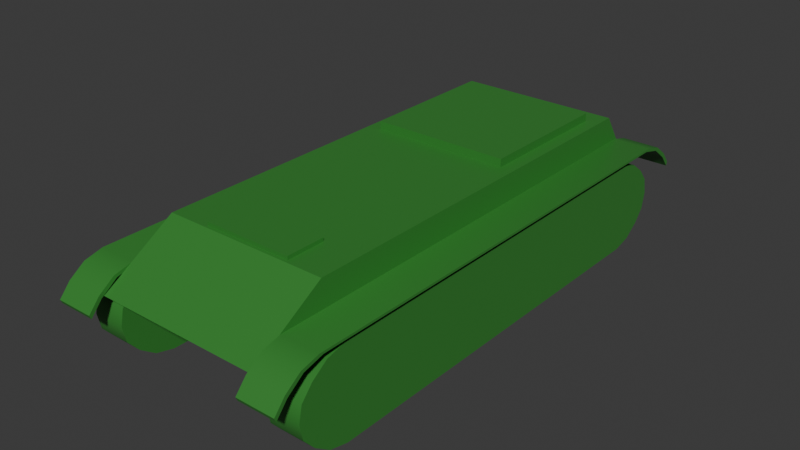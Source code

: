 # Source: BasicHull.blend  (saved by Blender 5.2.45; exported with 4.5.12 LTS)
import bpy
from mathutils import Matrix  # noqa: F401  (used for matrix-valued properties, if any)

bpy.ops.wm.read_factory_settings(use_empty=True)
scene = bpy.context.scene
scene.name = 'Scene'

# ---- collections
col_collection = bpy.data.collections.new('Collection'); scene.collection.children.link(col_collection)

# ---- materials (node trees are filled in below, after node groups)
mat_hull_mtr = bpy.data.materials.new('Hull_mtr')
mat_hull_mtr.alpha_threshold = 0.0
mat_hull_mtr.use_backface_culling_lightprobe_volume = False
mat_hull_mtr.roughness = 0.5
mat_hull_mtr.line_color = (0.0, 0.0, 0.0, 1.0)

# ---- material node trees
mat_hull_mtr.use_nodes = True; mat_hull_mtr.node_tree.nodes.clear()
_N = mat_hull_mtr.node_tree.nodes; _L = mat_hull_mtr.node_tree.links
n0 = _N.new('ShaderNodeOutputMaterial'); n0.name = 'Material Output'; n0.location = (200, 100)
n1 = _N.new('ShaderNodeBsdfPrincipled'); n1.name = 'Principled BSDF'; n1.location = (-200, 100)
n1.inputs[0].default_value = (0.0367, 0.232, 0.03449, 1.0)
n1.inputs[10].default_value = 0.005
_L.new(n1.outputs[0], n0.inputs[0])
n0.is_active_output = True

# ---- world
world_world = bpy.data.worlds.new('World'); scene.world = world_world
world_world.use_nodes = True; world_world.node_tree.nodes.clear()
_N = world_world.node_tree.nodes; _L = world_world.node_tree.links
n0 = _N.new('ShaderNodeOutputWorld'); n0.name = 'World Output'; n0.location = (200, 100)
n1 = _N.new('ShaderNodeBackground'); n1.name = 'Background'; n1.location = (-200, 100)
n1.inputs[0].default_value = (0.05088, 0.05088, 0.05088, 1.0)
_L.new(n1.outputs[0], n0.inputs[0])
n0.is_active_output = True
world_world.color = (0.05088, 0.05088, 0.05088)
world_world.sun_shadow_jitter_overblur = 0.0

# ---- meshes
me_cube_001 = bpy.data.meshes.new('Cube.001')
me_cube_001.from_pydata([(-0.3265, -0.8028, -0.8555), (-0.3265, -0.8028, -0.5031), (-0.3265, 0.7972, -0.8555), (-0.3265, 0.7972, -0.5031), (0.3265, -0.8028, -0.8555), (0.3265, -0.8028, -0.5031), (0.3265, 0.7972, -0.8555), (0.3265, 0.7972, -0.5031), (-0.3265, -1.091, -0.6793), (-0.3265, 0.9465, -0.727), (0.3265, 0.9465, -0.727), (0.3265, -1.091, -0.6793), (-0.2737, 0.1535, -0.5031), (-0.2737, 0.713, -0.5031), (0.2737, 0.1535, -0.5031), (0.2737, 0.713, -0.5031), (-0.2737, 0.1535, -0.4718), (-0.2737, 0.713, -0.4718), (0.2737, 0.713, -0.4718), (0.2737, 0.1535, -0.4718), (-0.1693, -0.6366, -0.5031), (0.1792, -0.6366, -0.5031), (-0.1693, -0.7906, -0.5031), (0.1792, -0.7906, -0.5031), (-0.1693, -0.7906, -0.4892), (-0.1693, -0.6366, -0.4892), (0.1792, -0.6366, -0.4892), (0.1792, -0.7906, -0.4892), (0.457, -0.8509, -0.9936), (0.457, -0.9869, -0.931), (0.457, -0.9249, -0.9753), (0.457, -0.9869, -0.7039), (0.457, -0.8509, -0.6412), (0.457, -0.9249, -0.6596), (0.457, 0.8492, -0.9297), (0.457, 0.7148, -0.9936), (0.457, 0.7883, -0.9749), (0.457, 0.7148, -0.6412), (0.457, 0.8492, -0.7051), (0.457, 0.7883, -0.66), (0.457, 0.8887, -0.7535), (0.457, 0.8887, -0.8813), (0.457, 0.902, -0.8174), (0.457, -1.031, -0.88), (0.457, -1.031, -0.7548), (0.457, -1.044, -0.8174), (0.3265, 0.8887, -0.8813), (0.3265, 0.8887, -0.7535), (0.3265, 0.902, -0.8174), (0.3265, 0.7148, -0.9936), (0.3265, 0.8492, -0.9297), (0.3265, 0.7883, -0.9749), (0.3265, -0.9869, -0.931), (0.3265, -0.8509, -0.9936), (0.3265, -0.9249, -0.9753), (0.3265, 0.8492, -0.7051), (0.3265, 0.7148, -0.6412), (0.3265, 0.7883, -0.66), (0.3265, -0.8509, -0.6412), (0.3265, -0.9869, -0.7039), (0.3265, -0.9249, -0.6596), (0.3265, -1.031, -0.7548), (0.3265, -1.031, -0.88), (0.3265, -1.044, -0.8174), (-0.457, -0.9869, -0.931), (-0.457, -0.8509, -0.9936), (-0.457, -0.9249, -0.9753), (-0.457, -0.8509, -0.6412), (-0.457, -0.9869, -0.7039), (-0.457, -0.9249, -0.6596), (-0.457, 0.7148, -0.9936), (-0.457, 0.8492, -0.9297), (-0.457, 0.7883, -0.9749), (-0.457, 0.8492, -0.7051), (-0.457, 0.7148, -0.6412), (-0.457, 0.7883, -0.66), (-0.457, 0.8887, -0.8813), (-0.457, 0.8887, -0.7535), (-0.457, 0.902, -0.8174), (-0.457, -1.031, -0.7548), (-0.457, -1.031, -0.88), (-0.457, -1.044, -0.8174), (-0.3265, 0.8887, -0.7535), (-0.3265, 0.8887, -0.8813), (-0.3265, 0.902, -0.8174), (-0.3265, 0.8492, -0.9297), (-0.3265, 0.7148, -0.9936), (-0.3265, 0.7883, -0.9749), (-0.3265, -0.8509, -0.9936), (-0.3265, -0.9869, -0.931), (-0.3265, -0.9249, -0.9753), (-0.3265, 0.7148, -0.6412), (-0.3265, 0.8492, -0.7051), (-0.3265, 0.7883, -0.66), (-0.3265, -0.9869, -0.7039), (-0.3265, -0.8509, -0.6412), (-0.3265, -0.9249, -0.6596), (-0.3265, -1.031, -0.88), (-0.3265, -1.031, -0.7548), (-0.3265, -1.044, -0.8174), (-0.2469, 0.8393, -0.5663), (0.2469, 0.8393, -0.5663), (-0.2469, 0.9465, -0.727), (0.2469, 0.9465, -0.727), (0.2234, 0.9008, -0.5663), (0.1512, 0.8393, -0.5663), (-0.1512, 0.8393, -0.5663), (-0.1512, 0.9465, -0.727), (0.1512, 0.9465, -0.727), (-0.2234, 0.9008, -0.5663), (0.1747, 0.9008, -0.5663), (-0.1747, 0.9008, -0.5663), (-0.2469, 0.9242, -0.5663), (-0.2234, 0.8628, -0.5663), (0.1512, 0.9242, -0.5663), (0.2469, 0.9242, -0.5663), (-0.1512, 0.9242, -0.5663), (0.199, 0.8818, -0.6063), (0.1747, 0.8628, -0.5663), (0.2234, 0.8628, -0.5663), (-0.1747, 0.8628, -0.5663), (-0.199, 0.8818, -0.6063), (0.4764, -1.109, -0.6717), (0.4764, -0.9732, -0.6091), (0.4764, -1.047, -0.6274), (0.4764, 0.8563, -0.6091), (0.4764, 0.9907, -0.673), (0.4764, 0.9298, -0.6278), (0.4764, 1.03, -0.7214), (0.4764, -1.153, -0.7227), (0.3265, 1.03, -0.7214), (0.3265, 0.9907, -0.673), (0.3265, 0.8563, -0.6091), (0.3265, 0.9298, -0.6278), (0.3265, -0.9732, -0.6091), (0.3265, -1.109, -0.6717), (0.3265, -1.047, -0.6274), (0.3265, -1.153, -0.7227), (-0.4764, -0.9732, -0.6091), (-0.4764, -1.109, -0.6717), (-0.4764, -1.047, -0.6274), (-0.4764, 0.9907, -0.673), (-0.4764, 0.8563, -0.6091), (-0.4764, 0.9298, -0.6278), (-0.4764, 1.03, -0.7214), (-0.4764, -1.153, -0.7227), (-0.3265, 1.03, -0.7214), (-0.3265, 0.8563, -0.6091), (-0.3265, 0.9907, -0.673), (-0.3265, 0.9298, -0.6278), (-0.3265, -1.109, -0.6717), (-0.3265, -0.9732, -0.6091), (-0.3265, -1.047, -0.6274), (-0.3265, -1.153, -0.7227), (0.4764, 0.9187, -0.6382), (0.4764, 0.8408, -0.6178), (0.3265, 0.8408, -0.6178), (0.3265, 0.9187, -0.6382), (0.4764, 0.9833, -0.6868), (0.3265, 0.9833, -0.6868), (0.4764, 1.024, -0.737), (0.3265, 1.024, -0.737), (0.4764, -1.036, -0.6378), (0.4764, -1.101, -0.6853), (0.3265, -1.101, -0.6853), (0.3265, -1.036, -0.6378), (0.4764, -0.9577, -0.6178), (0.3265, -0.9577, -0.6178), (0.3265, -1.146, -0.7379), (0.4764, -1.146, -0.7379), (-0.4764, 0.9187, -0.6382), (-0.4764, 0.9833, -0.6868), (-0.3265, 0.9833, -0.6868), (-0.3265, 0.9187, -0.6382), (-0.4764, 0.8408, -0.6178), (-0.3265, 0.8408, -0.6178), (-0.3265, 1.024, -0.737), (-0.4764, 1.024, -0.737), (-0.4764, -1.036, -0.6378), (-0.4764, -0.9577, -0.6178), (-0.3265, -0.9577, -0.6178), (-0.3265, -1.036, -0.6378), (-0.4764, -1.101, -0.6853), (-0.3265, -1.101, -0.6853), (-0.4764, -1.146, -0.7379), (-0.3265, -1.146, -0.7379)], [], [(8, 1, 3, 9), (9, 3, 7, 10), (10, 7, 5, 11), (11, 5, 1, 8), (2, 6, 4, 0), (7, 3, 1, 5), (4, 11, 8, 0), (6, 10, 11, 4), (2, 9, 10, 6), (0, 8, 9, 2), (18, 17, 16, 19), (14, 15, 18, 19), (13, 12, 16, 17), (12, 14, 19, 16), (15, 13, 17, 18), (27, 26, 25, 24), (21, 20, 25, 26), (23, 21, 26, 27), (20, 22, 24, 25), (22, 23, 27, 24), (76, 78, 77, 73, 75, 74, 67, 69, 68, 79, 81, 80, 64, 66, 65, 70, 72, 71), (82, 84, 83, 85, 87, 86, 88, 90, 89, 97, 99, 98, 94, 96, 95, 91, 93, 92), (37, 56, 57, 39), (39, 57, 55, 38), (46, 41, 42, 48), (48, 42, 40, 47), (31, 59, 60, 33), (33, 60, 58, 32), (49, 35, 36, 51), (51, 36, 34, 50), (43, 62, 63, 45), (45, 63, 61, 44), (28, 53, 54, 30), (30, 54, 52, 29), (73, 92, 93, 75), (75, 93, 91, 74), (82, 77, 78, 84), (84, 78, 76, 83), (67, 95, 96, 69), (69, 96, 94, 68), (85, 71, 72, 87), (87, 72, 70, 86), (79, 98, 99, 81), (81, 99, 97, 80), (64, 89, 90, 66), (66, 90, 88, 65), (28, 35, 49, 53), (43, 29, 52, 62), (37, 32, 58, 56), (31, 44, 61, 59), (34, 41, 46, 50), (40, 38, 55, 47), (65, 88, 86, 70), (80, 97, 89, 64), (74, 91, 95, 67), (68, 94, 98, 79), (71, 85, 83, 76), (77, 82, 92, 73), (40, 42, 41, 34, 36, 35, 28, 30, 29, 43, 45, 44, 31, 33, 32, 37, 39, 38), (46, 48, 47, 55, 57, 56, 58, 60, 59, 61, 63, 62, 52, 54, 53, 49, 51, 50), (102, 100, 112), (108, 105, 114), (102, 112, 116, 107), (108, 114, 115, 103), (111, 109, 121), (120, 111, 121), (101, 103, 115), (106, 107, 116), (113, 109, 112, 100), (110, 104, 115, 114), (109, 111, 116, 112), (119, 118, 105, 101), (120, 113, 100, 106), (118, 110, 114, 105), (111, 120, 106, 116), (104, 119, 101, 115), (109, 113, 121), (119, 104, 117), (110, 118, 117), (113, 120, 121), (118, 119, 117), (104, 110, 117), (125, 127, 133, 132), (127, 126, 131, 133), (122, 124, 136, 135), (124, 123, 134, 136), (141, 143, 149, 148), (143, 142, 147, 149), (138, 140, 152, 151), (140, 139, 150, 152), (125, 132, 134, 123), (122, 135, 137, 129), (128, 130, 131, 126), (142, 138, 151, 147), (139, 145, 153, 150), (144, 141, 148, 146), (155, 156, 157, 154), (154, 157, 159, 158), (163, 164, 165, 162), (162, 165, 167, 166), (171, 172, 173, 170), (170, 173, 175, 174), (179, 180, 181, 178), (178, 181, 183, 182), (155, 166, 167, 156), (163, 169, 168, 164), (160, 158, 159, 161), (174, 175, 180, 179), (182, 183, 185, 184), (177, 176, 172, 171), (126, 127, 154, 158), (153, 145, 184, 185), (148, 149, 173, 172), (133, 131, 159, 157), (125, 123, 166, 155), (142, 143, 170, 174), (130, 128, 160, 161), (128, 126, 158, 160), (149, 147, 175, 173), (124, 122, 163, 162), (122, 129, 169, 163), (137, 135, 164, 168), (144, 146, 176, 177), (135, 136, 165, 164), (131, 130, 161, 159), (140, 138, 179, 178), (138, 142, 174, 179), (123, 124, 162, 166), (151, 152, 181, 180), (136, 134, 167, 165), (141, 144, 177, 171), (127, 125, 155, 154), (145, 139, 182, 184), (139, 140, 178, 182), (129, 137, 168, 169), (150, 153, 185, 183), (132, 133, 157, 156), (152, 150, 183, 181), (143, 141, 171, 170), (146, 148, 172, 176)])
me_cube_001.polygons.foreach_set('use_smooth', [True] * 140)
_k = set([(0, 2), (0, 4), (0, 8), (1, 3), (1, 5), (1, 8), (2, 6), (2, 9), (3, 7), (3, 9), (4, 6), (4, 11), (5, 7), (5, 11), (6, 10), (7, 10), (8, 11), (9, 10), (12, 13), (12, 14), (12, 16), (13, 15), (13, 17), (14, 15), (14, 19), (15, 18), (16, 17), (16, 19), (17, 18), (18, 19), (20, 21), (20, 22), (20, 25), (21, 23), (21, 26), (22, 23), (22, 24), (23, 27), (24, 25), (24, 27), (25, 26), (26, 27), (28, 30), (28, 35), (29, 30), (29, 43), (31, 33), (31, 44), (32, 33), (32, 37), (34, 36), (34, 41), (35, 36), (37, 39), (38, 39), (38, 40), (40, 42), (41, 42), (43, 45), (44, 45), (46, 48), (46, 50), (47, 48), (47, 55), (49, 51), (49, 53), (50, 51), (52, 54), (52, 62), (53, 54), (55, 57), (56, 57), (56, 58), (58, 60), (59, 60), (59, 61), (61, 63), (62, 63), (64, 66), (64, 80), (65, 66), (65, 70), (67, 69), (67, 74), (68, 69), (68, 79), (70, 72), (71, 72), (71, 76), (73, 75), (73, 77), (74, 75), (76, 78), (77, 78), (79, 81), (80, 81), (82, 84), (82, 92), (83, 84), (83, 85), (85, 87), (86, 87), (86, 88), (88, 90), (89, 90), (89, 97), (91, 93), (91, 95), (92, 93), (94, 96), (94, 98), (95, 96), (97, 99), (98, 99), (100, 102), (100, 106), (100, 112), (101, 103), (101, 105), (101, 115), (102, 107), (102, 112), (103, 108), (103, 115), (104, 110), (104, 119), (105, 114), (106, 116), (107, 116), (108, 114), (109, 111), (109, 113), (110, 118), (111, 120), (112, 116), (113, 120), (114, 115), (118, 119), (122, 124), (122, 129), (123, 124), (123, 125), (125, 127), (126, 127), (126, 128), (128, 130), (128, 160), (129, 137), (129, 169), (130, 131), (130, 161), (131, 133), (132, 133), (132, 134), (134, 136), (135, 136), (135, 137), (137, 168), (138, 140), (138, 142), (139, 140), (139, 145), (141, 143), (141, 144), (142, 143), (144, 146), (144, 177), (145, 153), (145, 184), (146, 148), (146, 176), (147, 149), (147, 151), (148, 149), (150, 152), (150, 153), (151, 152), (153, 185), (154, 155), (154, 158), (155, 166), (156, 157), (156, 167), (157, 159), (158, 160), (159, 161), (160, 161), (162, 163), (162, 166), (163, 169), (164, 165), (164, 168), (165, 167), (168, 169), (170, 171), (170, 174), (171, 177), (172, 173), (172, 176), (173, 175), (174, 179), (175, 180), (176, 177), (178, 179), (178, 182), (180, 181), (181, 183), (182, 184), (183, 185), (184, 185)])
me_cube_001.attributes.new('sharp_edge', 'BOOLEAN', 'EDGE').data.foreach_set('value', [ (min(e.vertices), max(e.vertices)) in _k for e in me_cube_001.edges])
_uv = me_cube_001.uv_layers.new(name='UVMap')
_uv.uv.foreach_set('vector', [0.5, 0.0, 0.625, 0.0, 0.625, 0.25, 0.5, 0.25, 0.5, 0.25, 0.625, 0.25, 0.625, 0.5, 0.5, 0.5, 0.5, 0.5, 0.625, 0.5, 0.625, 0.75, 0.5, 0.75, 0.5, 0.75, 0.625, 0.75, 0.625, 1.0, 0.5, 1.0, 0.125, 0.5, 0.375, 0.5, 0.375, 0.75, 0.125, 0.75, 0.625, 0.5, 0.875, 0.5, 0.875, 0.75, 0.625, 0.75, 0.375, 0.75, 0.5, 0.75, 0.5, 1.0, 0.375, 1.0, 0.375, 0.5, 0.5, 0.5, 0.5, 0.75, 0.375, 0.75, 0.375, 0.25, 0.5, 0.25, 0.5, 0.5, 0.375, 0.5, 0.375, 0.0, 0.5, 0.0, 0.5, 0.25, 0.375, 0.25, 0.625, 0.5, 0.875, 0.5, 0.875, 0.75, 0.625, 0.75, 0.625, 0.75, 0.625, 0.5, 0.625, 0.5, 0.625, 0.75, 0.875, 0.5, 0.875, 0.75, 0.875, 0.75, 0.875, 0.5, 0.875, 0.75, 0.625, 0.75, 0.625, 0.75, 0.875, 0.75, 0.625, 0.5, 0.875, 0.5, 0.875, 0.5, 0.625, 0.5, 0.5, 0.75, 0.625, 0.75, 0.625, 1.0, 0.5, 1.0, 0.625, 0.75, 0.625, 1.0, 0.625, 1.0, 0.625, 0.75, 0.5, 0.75, 0.625, 0.75, 0.625, 0.75, 0.5, 0.75, 0.625, 1.0, 0.5, 1.0, 0.5, 1.0, 0.625, 1.0, 0.5, 1.0, 0.5, 0.75, 0.5, 0.75, 0.5, 1.0, 0.4547, 0.5, 0.4894, 0.5, 0.5453, 0.5, 0.5797, 0.5, 0.6206, 0.5011, 0.625, 0.5129, 0.625, 0.7371, 0.6207, 0.7489, 0.5806, 0.75, 0.5444, 0.75, 0.511, 0.75, 0.4556, 0.75, 0.4194, 0.75, 0.3793, 0.7489, 0.375, 0.7371, 0.375, 0.5129, 0.3794, 0.5011, 0.4203, 0.5, 0.5453, 0.5, 0.5106, 0.5, 0.4547, 0.5, 0.4203, 0.5, 0.3794, 0.5011, 0.375, 0.5129, 0.375, 0.7371, 0.3793, 0.7489, 0.4194, 0.75, 0.4556, 0.75, 0.489, 0.75, 0.5444, 0.75, 0.5806, 0.75, 0.6207, 0.7489, 0.625, 0.7371, 0.625, 0.5129, 0.6206, 0.5011, 0.5797, 0.5, 0.625, 0.5129, 0.625, 0.5129, 0.6206, 0.5011, 0.6206, 0.5011, 0.6206, 0.5011, 0.6206, 0.5011, 0.5797, 0.5, 0.5797, 0.5, 0.4547, 0.5, 0.4547, 0.5, 0.5, 0.5, 0.5, 0.5, 0.5, 0.5, 0.5, 0.5, 0.5453, 0.5, 0.5453, 0.5, 0.5806, 0.75, 0.5806, 0.75, 0.6207, 0.7489, 0.6207, 0.7489, 0.6207, 0.7489, 0.6207, 0.7489, 0.625, 0.7371, 0.625, 0.7371, 0.375, 0.5129, 0.375, 0.5129, 0.3794, 0.5011, 0.3794, 0.5011, 0.3794, 0.5011, 0.3794, 0.5011, 0.4203, 0.5, 0.4203, 0.5, 0.4556, 0.75, 0.4556, 0.75, 0.5, 0.75, 0.5, 0.75, 0.5, 0.75, 0.5, 0.75, 0.5444, 0.75, 0.5444, 0.75, 0.375, 0.7371, 0.375, 0.7371, 0.3793, 0.7489, 0.3793, 0.7489, 0.3793, 0.7489, 0.3793, 0.7489, 0.4194, 0.75, 0.4194, 0.75, 0.5797, 0.5, 0.5797, 0.5, 0.6206, 0.5011, 0.6206, 0.5011, 0.6206, 0.5011, 0.6206, 0.5011, 0.625, 0.5129, 0.625, 0.5129, 0.5453, 0.5, 0.5453, 0.5, 0.5, 0.5, 0.5, 0.5, 0.5, 0.5, 0.5, 0.5, 0.4547, 0.5, 0.4547, 0.5, 0.625, 0.7371, 0.625, 0.7371, 0.6207, 0.7489, 0.6207, 0.7489, 0.6207, 0.7489, 0.6207, 0.7489, 0.5806, 0.75, 0.5806, 0.75, 0.4203, 0.5, 0.4203, 0.5, 0.3794, 0.5011, 0.3794, 0.5011, 0.3794, 0.5011, 0.3794, 0.5011, 0.375, 0.5129, 0.375, 0.5129, 0.5444, 0.75, 0.5444, 0.75, 0.5, 0.75, 0.5, 0.75, 0.5, 0.75, 0.5, 0.75, 0.4556, 0.75, 0.4556, 0.75, 0.4194, 0.75, 0.4194, 0.75, 0.3793, 0.7489, 0.3793, 0.7489, 0.3793, 0.7489, 0.3793, 0.7489, 0.375, 0.7371, 0.375, 0.7371, 0.375, 0.7371, 0.375, 0.5129, 0.375, 0.5129, 0.375, 0.7371, 0.4556, 0.75, 0.4194, 0.75, 0.4194, 0.75, 0.4556, 0.75, 0.625, 0.5129, 0.625, 0.7371, 0.625, 0.7371, 0.625, 0.5129, 0.5806, 0.75, 0.5444, 0.75, 0.5444, 0.75, 0.5806, 0.75, 0.4203, 0.5, 0.4547, 0.5, 0.4547, 0.5, 0.4203, 0.5, 0.5453, 0.5, 0.5797, 0.5, 0.5797, 0.5, 0.5453, 0.5, 0.375, 0.7371, 0.375, 0.7371, 0.375, 0.5129, 0.375, 0.5129, 0.4556, 0.75, 0.4556, 0.75, 0.4194, 0.75, 0.4194, 0.75, 0.625, 0.5129, 0.625, 0.5129, 0.625, 0.7371, 0.625, 0.7371, 0.5806, 0.75, 0.5806, 0.75, 0.5444, 0.75, 0.5444, 0.75, 0.4203, 0.5, 0.4203, 0.5, 0.4547, 0.5, 0.4547, 0.5, 0.5453, 0.5, 0.5453, 0.5, 0.5797, 0.5, 0.5797, 0.5, 0.5453, 0.5, 0.5106, 0.5, 0.4547, 0.5, 0.4203, 0.5, 0.3794, 0.5011, 0.375, 0.5129, 0.375, 0.7371, 0.3793, 0.7489, 0.4194, 0.75, 0.4556, 0.75, 0.489, 0.75, 0.5444, 0.75, 0.5806, 0.75, 0.6207, 0.7489, 0.625, 0.7371, 0.625, 0.5129, 0.6206, 0.5011, 0.5797, 0.5, 0.4547, 0.5, 0.4894, 0.5, 0.5453, 0.5, 0.5797, 0.5, 0.6206, 0.5011, 0.625, 0.5129, 0.625, 0.7371, 0.6207, 0.7489, 0.5806, 0.75, 0.5444, 0.75, 0.511, 0.75, 0.4556, 0.75, 0.4194, 0.75, 0.3793, 0.7489, 0.375, 0.7371, 0.375, 0.5129, 0.3794, 0.5011, 0.4203, 0.5, 0.5, 0.25, 0.5897, 0.25, 0.5897, 0.25, 0.5, 0.4516, 0.5897, 0.4516, 0.5897, 0.4516, 0.5, 0.25, 0.5897, 0.25, 0.5897, 0.2984, 0.5, 0.2984, 0.5, 0.4516, 0.5897, 0.4516, 0.5897, 0.5, 0.5, 0.5, 0.5897, 0.2866, 0.5897, 0.2619, 0.5897, 0.2866, 0.5897, 0.2866, 0.5897, 0.2866, 0.5897, 0.2866, 0.5897, 0.5, 0.5, 0.5, 0.5897, 0.5, 0.5897, 0.2984, 0.5, 0.2984, 0.5897, 0.2984, 0.5897, 0.2619, 0.5897, 0.2619, 0.5897, 0.25, 0.5897, 0.25, 0.5897, 0.4634, 0.5897, 0.4881, 0.5897, 0.5, 0.5897, 0.4516, 0.5897, 0.2619, 0.5897, 0.2866, 0.5897, 0.2984, 0.5897, 0.25, 0.5897, 0.4881, 0.5897, 0.4634, 0.5897, 0.4516, 0.5897, 0.5, 0.5897, 0.2866, 0.5897, 0.2619, 0.5897, 0.25, 0.5897, 0.2984, 0.5897, 0.4634, 0.5897, 0.4634, 0.5897, 0.4516, 0.5897, 0.4516, 0.5897, 0.2866, 0.5897, 0.2866, 0.5897, 0.2984, 0.5897, 0.2984, 0.5897, 0.4881, 0.5897, 0.4881, 0.5897, 0.5, 0.5897, 0.5, 0.5897, 0.2619, 0.5897, 0.2619, 0.5897, 0.2619, 0.5897, 0.4881, 0.5897, 0.4881, 0.5897, 0.4881, 0.5897, 0.4634, 0.5897, 0.4634, 0.5897, 0.4634, 0.5897, 0.2619, 0.5897, 0.2866, 0.5897, 0.2619, 0.5897, 0.4634, 0.5897, 0.4881, 0.5897, 0.4634, 0.5897, 0.4881, 0.5897, 0.4634, 0.5897, 0.4881, 0.625, 0.5129, 0.6206, 0.5011, 0.6206, 0.5011, 0.625, 0.5129, 0.6206, 0.5011, 0.5797, 0.5, 0.5797, 0.5, 0.6206, 0.5011, 0.5806, 0.75, 0.6207, 0.7489, 0.6207, 0.7489, 0.5806, 0.75, 0.6207, 0.7489, 0.625, 0.7371, 0.625, 0.7371, 0.6207, 0.7489, 0.5797, 0.5, 0.6206, 0.5011, 0.6206, 0.5011, 0.5797, 0.5, 0.6206, 0.5011, 0.625, 0.5129, 0.625, 0.5129, 0.6206, 0.5011, 0.625, 0.7371, 0.6207, 0.7489, 0.6207, 0.7489, 0.625, 0.7371, 0.6207, 0.7489, 0.5806, 0.75, 0.5806, 0.75, 0.6207, 0.7489, 0.625, 0.5129, 0.625, 0.5129, 0.625, 0.7371, 0.625, 0.7371, 0.5806, 0.75, 0.5806, 0.75, 0.5444, 0.75, 0.5444, 0.75, 0.5453, 0.5, 0.5453, 0.5, 0.5797, 0.5, 0.5797, 0.5, 0.625, 0.5129, 0.625, 0.7371, 0.625, 0.7371, 0.625, 0.5129, 0.5806, 0.75, 0.5444, 0.75, 0.5444, 0.75, 0.5806, 0.75, 0.5453, 0.5, 0.5797, 0.5, 0.5797, 0.5, 0.5453, 0.5, 0.625, 0.5129, 0.625, 0.5129, 0.6206, 0.5011, 0.6206, 0.5011, 0.6206, 0.5011, 0.6206, 0.5011, 0.5797, 0.5, 0.5797, 0.5, 0.5806, 0.75, 0.5806, 0.75, 0.6207, 0.7489, 0.6207, 0.7489, 0.6207, 0.7489, 0.6207, 0.7489, 0.625, 0.7371, 0.625, 0.7371, 0.5797, 0.5, 0.5797, 0.5, 0.6206, 0.5011, 0.6206, 0.5011, 0.6206, 0.5011, 0.6206, 0.5011, 0.625, 0.5129, 0.625, 0.5129, 0.625, 0.7371, 0.625, 0.7371, 0.6207, 0.7489, 0.6207, 0.7489, 0.6207, 0.7489, 0.6207, 0.7489, 0.5806, 0.75, 0.5806, 0.75, 0.625, 0.5129, 0.625, 0.7371, 0.625, 0.7371, 0.625, 0.5129, 0.5806, 0.75, 0.5444, 0.75, 0.5444, 0.75, 0.5806, 0.75, 0.5453, 0.5, 0.5797, 0.5, 0.5797, 0.5, 0.5453, 0.5, 0.625, 0.5129, 0.625, 0.5129, 0.625, 0.7371, 0.625, 0.7371, 0.5806, 0.75, 0.5806, 0.75, 0.5444, 0.75, 0.5444, 0.75, 0.5453, 0.5, 0.5453, 0.5, 0.5797, 0.5, 0.5797, 0.5, 0.5797, 0.5, 0.6206, 0.5011, 0.6206, 0.5011, 0.5797, 0.5, 0.5444, 0.75, 0.5444, 0.75, 0.5444, 0.75, 0.5444, 0.75, 0.5797, 0.5, 0.6206, 0.5011, 0.6206, 0.5011, 0.5797, 0.5, 0.6206, 0.5011, 0.5797, 0.5, 0.5797, 0.5, 0.6206, 0.5011, 0.625, 0.5129, 0.625, 0.7371, 0.625, 0.7371, 0.625, 0.5129, 0.625, 0.5129, 0.6206, 0.5011, 0.6206, 0.5011, 0.625, 0.5129, 0.5453, 0.5, 0.5453, 0.5, 0.5453, 0.5, 0.5453, 0.5, 0.5453, 0.5, 0.5797, 0.5, 0.5797, 0.5, 0.5453, 0.5, 0.6206, 0.5011, 0.625, 0.5129, 0.625, 0.5129, 0.6206, 0.5011, 0.6207, 0.7489, 0.5806, 0.75, 0.5806, 0.75, 0.6207, 0.7489, 0.5806, 0.75, 0.5444, 0.75, 0.5444, 0.75, 0.5806, 0.75, 0.5444, 0.75, 0.5806, 0.75, 0.5806, 0.75, 0.5444, 0.75, 0.5453, 0.5, 0.5453, 0.5, 0.5453, 0.5, 0.5453, 0.5, 0.5806, 0.75, 0.6207, 0.7489, 0.6207, 0.7489, 0.5806, 0.75, 0.5797, 0.5, 0.5453, 0.5, 0.5453, 0.5, 0.5797, 0.5, 0.6207, 0.7489, 0.625, 0.7371, 0.625, 0.7371, 0.6207, 0.7489, 0.625, 0.7371, 0.625, 0.5129, 0.625, 0.5129, 0.625, 0.7371, 0.625, 0.7371, 0.6207, 0.7489, 0.6207, 0.7489, 0.625, 0.7371, 0.625, 0.7371, 0.6207, 0.7489, 0.6207, 0.7489, 0.625, 0.7371, 0.6207, 0.7489, 0.625, 0.7371, 0.625, 0.7371, 0.6207, 0.7489, 0.5797, 0.5, 0.5453, 0.5, 0.5453, 0.5, 0.5797, 0.5, 0.6206, 0.5011, 0.625, 0.5129, 0.625, 0.5129, 0.6206, 0.5011, 0.5444, 0.75, 0.5806, 0.75, 0.5806, 0.75, 0.5444, 0.75, 0.5806, 0.75, 0.6207, 0.7489, 0.6207, 0.7489, 0.5806, 0.75, 0.5444, 0.75, 0.5444, 0.75, 0.5444, 0.75, 0.5444, 0.75, 0.5806, 0.75, 0.5444, 0.75, 0.5444, 0.75, 0.5806, 0.75, 0.625, 0.5129, 0.6206, 0.5011, 0.6206, 0.5011, 0.625, 0.5129, 0.6207, 0.7489, 0.5806, 0.75, 0.5806, 0.75, 0.6207, 0.7489, 0.6206, 0.5011, 0.5797, 0.5, 0.5797, 0.5, 0.6206, 0.5011, 0.5453, 0.5, 0.5797, 0.5, 0.5797, 0.5, 0.5453, 0.5])
me_cube_001.materials.append(mat_hull_mtr)
me_cube_001.update()

# ---- objects
ob_cube = bpy.data.objects.new('Cube', me_cube_001)

# ---- transforms, parenting, visibility, modifiers, constraints
ob_cube.location = (0.0, 0.0, 1.0)

# ---- collection membership
col_collection.objects.link(ob_cube)

# ---- scene / render settings (as saved in the file)
scene.frame_start = 1; scene.frame_end = 250; scene.frame_set(2)
scene.render.engine = 'BLENDER_EEVEE_NEXT'
scene.render.bake_bias = 0.0
scene.render.bake_samples = 0
scene.render.compositor_device = 'GPU'
scene.eevee.use_volume_custom_range = False
scene.eevee.fast_gi_thickness_near = 0.1
scene.eevee.fast_gi_thickness_far = 0.0
scene.eevee.ray_tracing_options.screen_trace_thickness = 0.1
bpy.context.view_layer.update()

# ---- added for rendering (the .blend has no active camera and no usable light): camera, sun
cam_auto = bpy.data.cameras.new('AutoCamera')
cam_auto.lens = 50.0
cam_auto.sensor_width = 36.0
cam_auto.clip_end = 1000.0
ob_auto_camera = bpy.data.objects.new('AutoCamera', cam_auto)
scene.collection.objects.link(ob_auto_camera)
ob_auto_camera.location = (2.25609, -2.76862, 2.07217)
ob_auto_camera.rotation_euler = (1.09748, -7.21219e-08, 0.694738)
scene.camera = ob_auto_camera
light_auto_sun = bpy.data.lights.new('AutoSun', 'SUN')
light_auto_sun.energy = 3.0
light_auto_sun.angle = 0.0523599
ob_auto_sun = bpy.data.objects.new('AutoSun', light_auto_sun)
scene.collection.objects.link(ob_auto_sun)
ob_auto_sun.rotation_euler = (0.872665, 0.174533, 0.523599)
bpy.context.view_layer.update()
